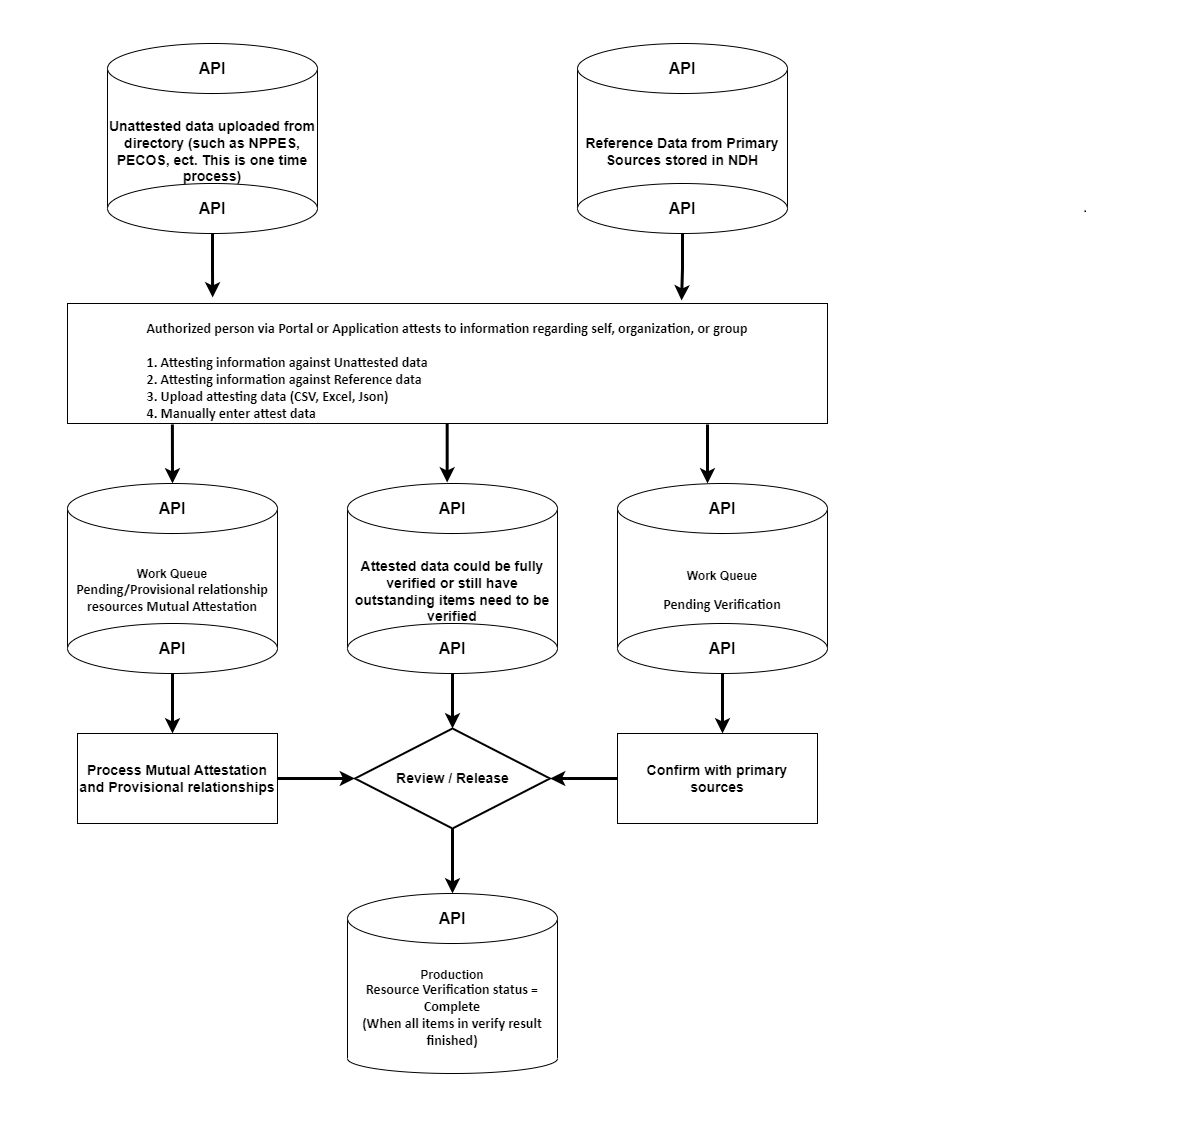

The diagram above was exported from draw.io. Its source (the exported page's mxGraphModel, read from the mxfile embedded in the PNG):
<mxGraphModel dx="1418" dy="766" grid="1" gridSize="10" guides="1" tooltips="1" connect="1" arrows="1" fold="1" page="1" pageScale="1" pageWidth="850" pageHeight="1100" math="0" shadow="0">
  <root>
    <mxCell id="0" />
    <mxCell id="1" parent="0" />
    <mxCell id="kGnRfk7yZF8zGXpL5agN-1" value="&lt;font style=&quot;font-size: 14px;&quot;&gt;&lt;b style=&quot;&quot;&gt;Unattested data uploaded from directory (such as NPPES, PECOS, ect. This is one time process)&lt;/b&gt;&lt;/font&gt;" style="shape=cylinder3;whiteSpace=wrap;html=1;boundedLbl=1;backgroundOutline=1;size=15;fillColor=#FFFFFF;" parent="1" vertex="1">
      <mxGeometry x="80" y="50" width="210" height="170" as="geometry" />
    </mxCell>
    <mxCell id="kGnRfk7yZF8zGXpL5agN-2" value="&lt;font style=&quot;font-size: 16px;&quot;&gt;&lt;b style=&quot;&quot;&gt;API&lt;/b&gt;&lt;/font&gt;" style="ellipse;whiteSpace=wrap;html=1;fillColor=#FFFFFF;" parent="1" vertex="1">
      <mxGeometry x="80" y="40" width="210" height="50" as="geometry" />
    </mxCell>
    <mxCell id="kGnRfk7yZF8zGXpL5agN-87" style="edgeStyle=orthogonalEdgeStyle;rounded=0;orthogonalLoop=1;jettySize=auto;html=1;exitX=0.5;exitY=1;exitDx=0;exitDy=0;entryX=0.191;entryY=-0.05;entryDx=0;entryDy=0;entryPerimeter=0;strokeWidth=3;" parent="1" source="kGnRfk7yZF8zGXpL5agN-4" target="kGnRfk7yZF8zGXpL5agN-8" edge="1">
      <mxGeometry relative="1" as="geometry" />
    </mxCell>
    <mxCell id="kGnRfk7yZF8zGXpL5agN-4" value="&lt;b style=&quot;border-color: var(--border-color); font-size: 16px;&quot;&gt;API&lt;/b&gt;" style="ellipse;whiteSpace=wrap;html=1;fillColor=#FFFFFF;" parent="1" vertex="1">
      <mxGeometry x="80" y="180" width="210" height="50" as="geometry" />
    </mxCell>
    <mxCell id="kGnRfk7yZF8zGXpL5agN-8" value="&lt;p style=&quot;border-color: var(--border-color); font-size: 1px; margin: 0px; vertical-align: middle; direction: ltr;&quot;&gt;&lt;font style=&quot;border-color: var(--border-color); font-size: 14.11px; font-family: Calibri; direction: ltr; letter-spacing: 0px; line-height: 16.932px; opacity: 1;&quot;&gt;&lt;b style=&quot;&quot;&gt;&lt;br style=&quot;border-color: var(--border-color);&quot;&gt;Authorized person via Portal or Application attests to information regarding self, organization, or group&lt;br style=&quot;border-color: var(--border-color);&quot;&gt;&lt;br style=&quot;border-color: var(--border-color);&quot;&gt;&lt;/b&gt;&lt;/font&gt;&lt;/p&gt;&lt;p style=&quot;border-color: var(--border-color); font-size: 1px; text-align: left; margin: 0px; vertical-align: middle; direction: ltr;&quot;&gt;&lt;font style=&quot;border-color: var(--border-color); font-size: 14.11px; font-family: Calibri; direction: ltr; letter-spacing: 0px; line-height: 16.932px; opacity: 1;&quot;&gt;&lt;b style=&quot;&quot;&gt;1. Attesting information against Unattested data&lt;br style=&quot;border-color: var(--border-color);&quot;&gt;2. Attesting information against Reference data&lt;br style=&quot;border-color: var(--border-color);&quot;&gt;3. Upload attesting data (CSV, Excel, Json)&lt;br style=&quot;border-color: var(--border-color);&quot;&gt;4. Manually enter attest data&lt;/b&gt;&lt;/font&gt;&lt;/p&gt;" style="rounded=0;whiteSpace=wrap;html=1;fillColor=#FFFFFF;" parent="1" vertex="1">
      <mxGeometry x="40" y="300" width="760" height="120" as="geometry" />
    </mxCell>
    <mxCell id="kGnRfk7yZF8zGXpL5agN-30" value="&lt;font size=&quot;1&quot;&gt;&lt;b style=&quot;font-size: 14px;&quot;&gt;Reference Data from Primary Sources stored in NDH&lt;/b&gt;&lt;/font&gt;" style="shape=cylinder3;whiteSpace=wrap;html=1;boundedLbl=1;backgroundOutline=1;size=15;fillColor=#FFFFFF;" parent="1" vertex="1">
      <mxGeometry x="550" y="50" width="210" height="170" as="geometry" />
    </mxCell>
    <mxCell id="kGnRfk7yZF8zGXpL5agN-31" value="&lt;font style=&quot;font-size: 16px;&quot;&gt;&lt;b style=&quot;&quot;&gt;API&lt;/b&gt;&lt;/font&gt;" style="ellipse;whiteSpace=wrap;html=1;fillColor=#FFFFFF;" parent="1" vertex="1">
      <mxGeometry x="550" y="40" width="210" height="50" as="geometry" />
    </mxCell>
    <mxCell id="kGnRfk7yZF8zGXpL5agN-85" style="edgeStyle=orthogonalEdgeStyle;rounded=0;orthogonalLoop=1;jettySize=auto;html=1;exitX=0.5;exitY=1;exitDx=0;exitDy=0;entryX=0.808;entryY=-0.025;entryDx=0;entryDy=0;entryPerimeter=0;strokeWidth=3;" parent="1" source="kGnRfk7yZF8zGXpL5agN-32" target="kGnRfk7yZF8zGXpL5agN-8" edge="1">
      <mxGeometry relative="1" as="geometry" />
    </mxCell>
    <mxCell id="kGnRfk7yZF8zGXpL5agN-32" value="&lt;b style=&quot;border-color: var(--border-color); font-size: 16px;&quot;&gt;API&lt;/b&gt;" style="ellipse;whiteSpace=wrap;html=1;fillColor=#FFFFFF;" parent="1" vertex="1">
      <mxGeometry x="550" y="180" width="210" height="50" as="geometry" />
    </mxCell>
    <mxCell id="kGnRfk7yZF8zGXpL5agN-33" value="&lt;b style=&quot;&quot;&gt;Work Queue&lt;br style=&quot;border-color: var(--border-color); font-family: Calibri; font-size: 14.11px;&quot;&gt;&lt;span style=&quot;font-family: Calibri; font-size: 14.11px;&quot;&gt;Pending/Provisional relationship resources Mutual Attestation&lt;/span&gt;&lt;/b&gt;" style="shape=cylinder3;whiteSpace=wrap;html=1;boundedLbl=1;backgroundOutline=1;size=15;fillColor=#FFFFFF;" parent="1" vertex="1">
      <mxGeometry x="40" y="490" width="210" height="170" as="geometry" />
    </mxCell>
    <mxCell id="kGnRfk7yZF8zGXpL5agN-34" value="&lt;font style=&quot;font-size: 16px;&quot;&gt;&lt;b style=&quot;&quot;&gt;API&lt;/b&gt;&lt;/font&gt;" style="ellipse;whiteSpace=wrap;html=1;fillColor=#FFFFFF;" parent="1" vertex="1">
      <mxGeometry x="40" y="480" width="210" height="50" as="geometry" />
    </mxCell>
    <mxCell id="kGnRfk7yZF8zGXpL5agN-74" style="edgeStyle=orthogonalEdgeStyle;rounded=0;orthogonalLoop=1;jettySize=auto;html=1;strokeWidth=3;" parent="1" source="kGnRfk7yZF8zGXpL5agN-35" edge="1">
      <mxGeometry relative="1" as="geometry">
        <mxPoint x="145" y="730" as="targetPoint" />
      </mxGeometry>
    </mxCell>
    <mxCell id="kGnRfk7yZF8zGXpL5agN-35" value="&lt;b style=&quot;border-color: var(--border-color); font-size: 16px;&quot;&gt;API&lt;/b&gt;" style="ellipse;whiteSpace=wrap;html=1;fillColor=#FFFFFF;" parent="1" vertex="1">
      <mxGeometry x="40" y="620" width="210" height="50" as="geometry" />
    </mxCell>
    <mxCell id="kGnRfk7yZF8zGXpL5agN-36" value="&lt;b style=&quot;&quot;&gt;Work Queue&lt;br style=&quot;border-color: var(--border-color); font-family: Calibri; font-size: 14.11px;&quot;&gt;&lt;br style=&quot;border-color: var(--border-color); font-family: Calibri; font-size: 14.11px;&quot;&gt;&lt;span style=&quot;font-family: Calibri; font-size: 14.11px;&quot;&gt;Pending Verification&lt;/span&gt;&lt;/b&gt;" style="shape=cylinder3;whiteSpace=wrap;html=1;boundedLbl=1;backgroundOutline=1;size=15;fillColor=#FFFFFF;" parent="1" vertex="1">
      <mxGeometry x="590" y="490" width="210" height="170" as="geometry" />
    </mxCell>
    <mxCell id="kGnRfk7yZF8zGXpL5agN-37" value="&lt;font style=&quot;font-size: 16px;&quot;&gt;&lt;b style=&quot;&quot;&gt;API&lt;/b&gt;&lt;/font&gt;" style="ellipse;whiteSpace=wrap;html=1;fillColor=#FFFFFF;" parent="1" vertex="1">
      <mxGeometry x="590" y="480" width="210" height="50" as="geometry" />
    </mxCell>
    <mxCell id="kGnRfk7yZF8zGXpL5agN-76" style="edgeStyle=orthogonalEdgeStyle;rounded=0;orthogonalLoop=1;jettySize=auto;html=1;strokeWidth=3;" parent="1" source="kGnRfk7yZF8zGXpL5agN-38" edge="1">
      <mxGeometry relative="1" as="geometry">
        <mxPoint x="695" y="730" as="targetPoint" />
      </mxGeometry>
    </mxCell>
    <mxCell id="kGnRfk7yZF8zGXpL5agN-38" value="&lt;b style=&quot;border-color: var(--border-color); font-size: 16px;&quot;&gt;API&lt;/b&gt;" style="ellipse;whiteSpace=wrap;html=1;fillColor=#FFFFFF;" parent="1" vertex="1">
      <mxGeometry x="590" y="620" width="210" height="50" as="geometry" />
    </mxCell>
    <mxCell id="kGnRfk7yZF8zGXpL5agN-40" value="&lt;font size=&quot;1&quot;&gt;&lt;b style=&quot;font-size: 14px;&quot;&gt;Attested data could be fully verified or still have outstanding items need to be verified&lt;/b&gt;&lt;/font&gt;" style="shape=cylinder3;whiteSpace=wrap;html=1;boundedLbl=1;backgroundOutline=1;size=15;fillColor=#FFFFFF;" parent="1" vertex="1">
      <mxGeometry x="320" y="490" width="210" height="170" as="geometry" />
    </mxCell>
    <mxCell id="kGnRfk7yZF8zGXpL5agN-41" value="&lt;font style=&quot;font-size: 16px;&quot;&gt;&lt;b style=&quot;&quot;&gt;API&lt;/b&gt;&lt;/font&gt;" style="ellipse;whiteSpace=wrap;html=1;fillColor=#FFFFFF;" parent="1" vertex="1">
      <mxGeometry x="320" y="480" width="210" height="50" as="geometry" />
    </mxCell>
    <mxCell id="kGnRfk7yZF8zGXpL5agN-75" style="edgeStyle=orthogonalEdgeStyle;rounded=0;orthogonalLoop=1;jettySize=auto;html=1;exitX=0.5;exitY=1;exitDx=0;exitDy=0;entryX=0.5;entryY=0;entryDx=0;entryDy=0;entryPerimeter=0;strokeWidth=3;" parent="1" source="kGnRfk7yZF8zGXpL5agN-42" target="kGnRfk7yZF8zGXpL5agN-46" edge="1">
      <mxGeometry relative="1" as="geometry" />
    </mxCell>
    <mxCell id="kGnRfk7yZF8zGXpL5agN-42" value="&lt;b style=&quot;border-color: var(--border-color); font-size: 16px;&quot;&gt;API&lt;/b&gt;" style="ellipse;whiteSpace=wrap;html=1;fillColor=#FFFFFF;" parent="1" vertex="1">
      <mxGeometry x="320" y="620" width="210" height="50" as="geometry" />
    </mxCell>
    <mxCell id="kGnRfk7yZF8zGXpL5agN-43" value="&lt;b style=&quot;&quot;&gt;&lt;br style=&quot;border-color: var(--border-color); font-family: Calibri; font-size: 14.11px;&quot;&gt;Production&lt;br style=&quot;border-color: var(--border-color); font-family: Calibri; font-size: 14.11px;&quot;&gt;&lt;span style=&quot;font-family: Calibri; font-size: 14.11px;&quot;&gt;Resource Verification status = Complete&lt;/span&gt;&lt;br style=&quot;border-color: var(--border-color); font-family: Calibri; font-size: 14.11px;&quot;&gt;&lt;span style=&quot;font-family: Calibri; font-size: 14.11px;&quot;&gt;(When all items in verify result finished)&lt;/span&gt;&lt;/b&gt;" style="shape=cylinder3;whiteSpace=wrap;html=1;boundedLbl=1;backgroundOutline=1;size=15;fillColor=#FFFFFF;" parent="1" vertex="1">
      <mxGeometry x="320" y="900" width="210" height="170" as="geometry" />
    </mxCell>
    <mxCell id="kGnRfk7yZF8zGXpL5agN-44" value="&lt;font style=&quot;font-size: 16px;&quot;&gt;&lt;b style=&quot;&quot;&gt;API&lt;/b&gt;&lt;/font&gt;" style="ellipse;whiteSpace=wrap;html=1;fillColor=#FFFFFF;" parent="1" vertex="1">
      <mxGeometry x="320" y="890" width="210" height="50" as="geometry" />
    </mxCell>
    <mxCell id="kGnRfk7yZF8zGXpL5agN-77" style="edgeStyle=orthogonalEdgeStyle;rounded=0;orthogonalLoop=1;jettySize=auto;html=1;exitX=0.5;exitY=1;exitDx=0;exitDy=0;exitPerimeter=0;entryX=0.5;entryY=0;entryDx=0;entryDy=0;strokeWidth=3;" parent="1" source="kGnRfk7yZF8zGXpL5agN-46" target="kGnRfk7yZF8zGXpL5agN-44" edge="1">
      <mxGeometry relative="1" as="geometry" />
    </mxCell>
    <mxCell id="kGnRfk7yZF8zGXpL5agN-46" value="&lt;font size=&quot;1&quot;&gt;&lt;b style=&quot;font-size: 14px;&quot;&gt;Review / Release&lt;/b&gt;&lt;/font&gt;" style="strokeWidth=2;html=1;shape=mxgraph.flowchart.decision;whiteSpace=wrap;fillColor=#FFFFFF;" parent="1" vertex="1">
      <mxGeometry x="327.5" y="725" width="195" height="100" as="geometry" />
    </mxCell>
    <mxCell id="kGnRfk7yZF8zGXpL5agN-48" value="&lt;font size=&quot;1&quot;&gt;&lt;b style=&quot;font-size: 14px;&quot;&gt;Process Mutual Attestation and Provisional relationships&lt;/b&gt;&lt;/font&gt;" style="rounded=0;whiteSpace=wrap;html=1;fillColor=#FFFFFF;" parent="1" vertex="1">
      <mxGeometry x="50" y="730" width="200" height="90" as="geometry" />
    </mxCell>
    <mxCell id="kGnRfk7yZF8zGXpL5agN-88" style="edgeStyle=orthogonalEdgeStyle;rounded=0;orthogonalLoop=1;jettySize=auto;html=1;exitX=0;exitY=0.5;exitDx=0;exitDy=0;entryX=1;entryY=0.5;entryDx=0;entryDy=0;entryPerimeter=0;strokeWidth=3;" parent="1" source="kGnRfk7yZF8zGXpL5agN-49" target="kGnRfk7yZF8zGXpL5agN-46" edge="1">
      <mxGeometry relative="1" as="geometry" />
    </mxCell>
    <mxCell id="kGnRfk7yZF8zGXpL5agN-49" value="&lt;font size=&quot;1&quot;&gt;&lt;b style=&quot;font-size: 14px;&quot;&gt;Confirm with primary sources&lt;/b&gt;&lt;/font&gt;" style="rounded=0;whiteSpace=wrap;html=1;fillColor=#FFFFFF;" parent="1" vertex="1">
      <mxGeometry x="590" y="730" width="200" height="90" as="geometry" />
    </mxCell>
    <mxCell id="kGnRfk7yZF8zGXpL5agN-58" value="" style="endArrow=classic;html=1;rounded=0;exitX=1;exitY=0.5;exitDx=0;exitDy=0;strokeWidth=3;" parent="1" source="kGnRfk7yZF8zGXpL5agN-48" target="kGnRfk7yZF8zGXpL5agN-46" edge="1">
      <mxGeometry width="50" height="50" relative="1" as="geometry">
        <mxPoint x="260" y="805" as="sourcePoint" />
        <mxPoint x="310" y="755" as="targetPoint" />
      </mxGeometry>
    </mxCell>
    <mxCell id="kGnRfk7yZF8zGXpL5agN-79" value="" style="endArrow=classic;html=1;rounded=0;exitX=0.138;exitY=1.008;exitDx=0;exitDy=0;exitPerimeter=0;entryX=0.5;entryY=0;entryDx=0;entryDy=0;strokeWidth=3;" parent="1" source="kGnRfk7yZF8zGXpL5agN-8" target="kGnRfk7yZF8zGXpL5agN-34" edge="1">
      <mxGeometry width="50" height="50" relative="1" as="geometry">
        <mxPoint x="150" y="460" as="sourcePoint" />
        <mxPoint x="200" y="410" as="targetPoint" />
      </mxGeometry>
    </mxCell>
    <mxCell id="kGnRfk7yZF8zGXpL5agN-80" value="" style="endArrow=classic;html=1;rounded=0;exitX=0.138;exitY=1.008;exitDx=0;exitDy=0;exitPerimeter=0;entryX=0.5;entryY=0;entryDx=0;entryDy=0;strokeWidth=3;" parent="1" edge="1">
      <mxGeometry width="50" height="50" relative="1" as="geometry">
        <mxPoint x="419.67" y="420" as="sourcePoint" />
        <mxPoint x="419.67" y="479" as="targetPoint" />
      </mxGeometry>
    </mxCell>
    <mxCell id="kGnRfk7yZF8zGXpL5agN-81" value="" style="endArrow=classic;html=1;rounded=0;exitX=0.138;exitY=1.008;exitDx=0;exitDy=0;exitPerimeter=0;entryX=0.5;entryY=0;entryDx=0;entryDy=0;strokeWidth=3;" parent="1" edge="1">
      <mxGeometry width="50" height="50" relative="1" as="geometry">
        <mxPoint x="680" y="421" as="sourcePoint" />
        <mxPoint x="680" y="480" as="targetPoint" />
        <Array as="points">
          <mxPoint x="680" y="461" />
        </Array>
      </mxGeometry>
    </mxCell>
  </root>
</mxGraphModel>